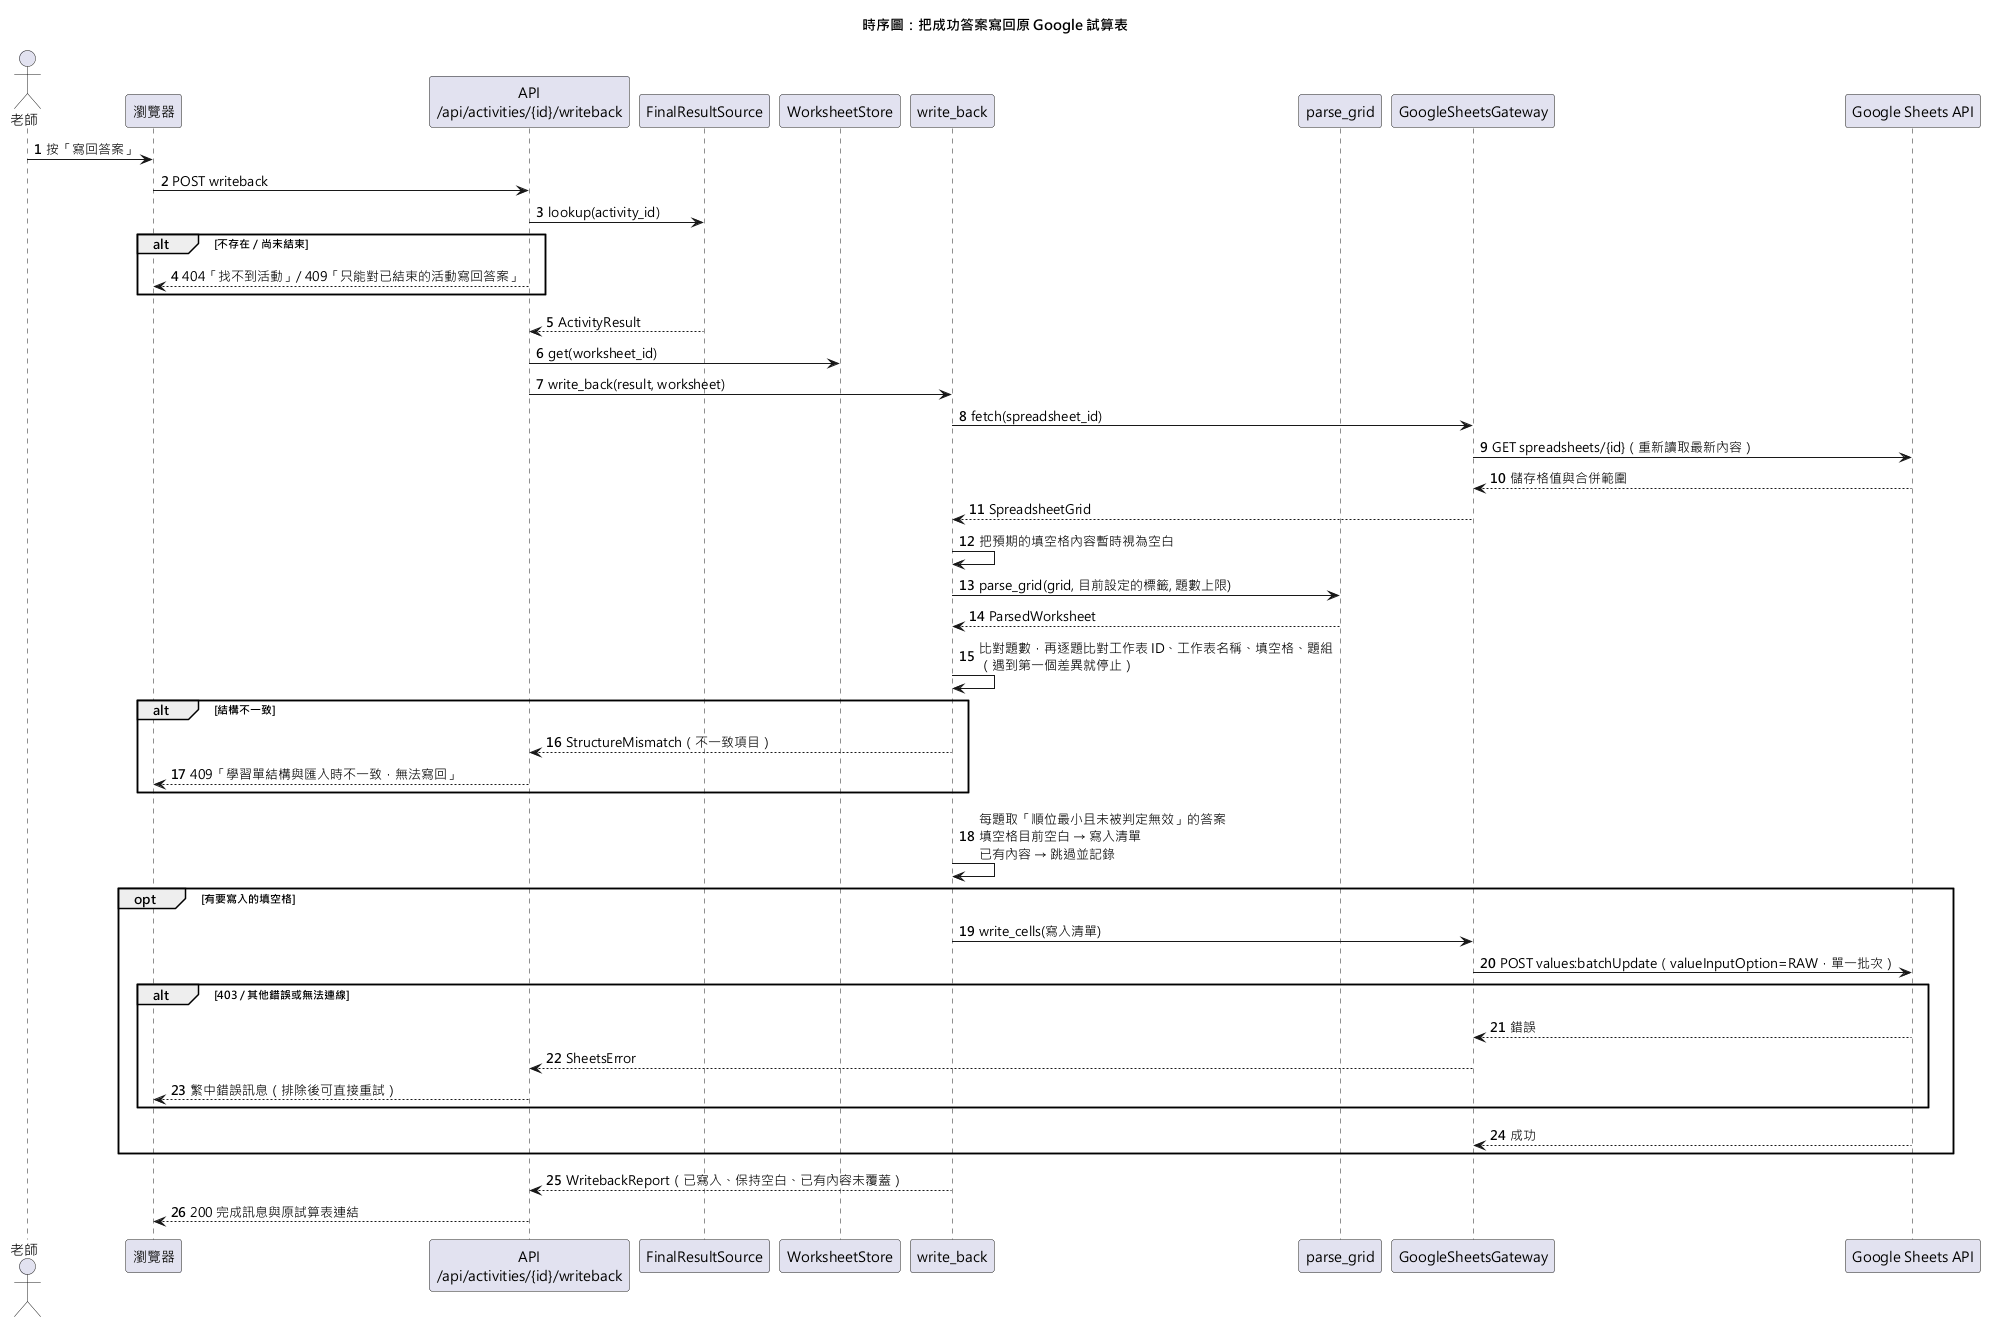

The diagram above was rendered by PlantUML. Its source (embedded in the PNG):
@startuml sequence-writeback
title 時序圖：把成功答案寫回原 Google 試算表
skinparam defaultFontName "Microsoft JhengHei"
autonumber

actor "老師" as Teacher
participant "瀏覽器" as Browser
participant "API\n/api/activities/{id}/writeback" as Api
participant "FinalResultSource" as Results
participant "WorksheetStore" as Store
participant "write_back" as Service
participant "parse_grid" as Parser
participant "GoogleSheetsGateway" as Gateway
participant "Google Sheets API" as Google

Teacher -> Browser : 按「寫回答案」
Browser -> Api : POST writeback
Api -> Results : lookup(activity_id)
alt 不存在 / 尚未結束
  Api --> Browser : 404「找不到活動」/ 409「只能對已結束的活動寫回答案」
end
Results --> Api : ActivityResult
Api -> Store : get(worksheet_id)
Api -> Service : write_back(result, worksheet)
Service -> Gateway : fetch(spreadsheet_id)
Gateway -> Google : GET spreadsheets/{id}（重新讀取最新內容）
Google --> Gateway : 儲存格值與合併範圍
Gateway --> Service : SpreadsheetGrid
Service -> Service : 把預期的填空格內容暫時視為空白
Service -> Parser : parse_grid(grid, 目前設定的標籤, 題數上限)
Parser --> Service : ParsedWorksheet
Service -> Service : 比對題數，再逐題比對工作表 ID、工作表名稱、填空格、題組\n（遇到第一個差異就停止）
alt 結構不一致
  Service --> Api : StructureMismatch（不一致項目）
  Api --> Browser : 409「學習單結構與匯入時不一致，無法寫回」
end
Service -> Service : 每題取「順位最小且未被判定無效」的答案\n填空格目前空白 → 寫入清單\n已有內容 → 跳過並記錄
opt 有要寫入的填空格
  Service -> Gateway : write_cells(寫入清單)
  Gateway -> Google : POST values:batchUpdate（valueInputOption=RAW，單一批次）
  alt 403 / 其他錯誤或無法連線
    Google --> Gateway : 錯誤
    Gateway --> Api : SheetsError
    Api --> Browser : 繁中錯誤訊息（排除後可直接重試）
  end
  Google --> Gateway : 成功
end
Service --> Api : WritebackReport（已寫入、保持空白、已有內容未覆蓋）
Api --> Browser : 200 完成訊息與原試算表連結
@enduml